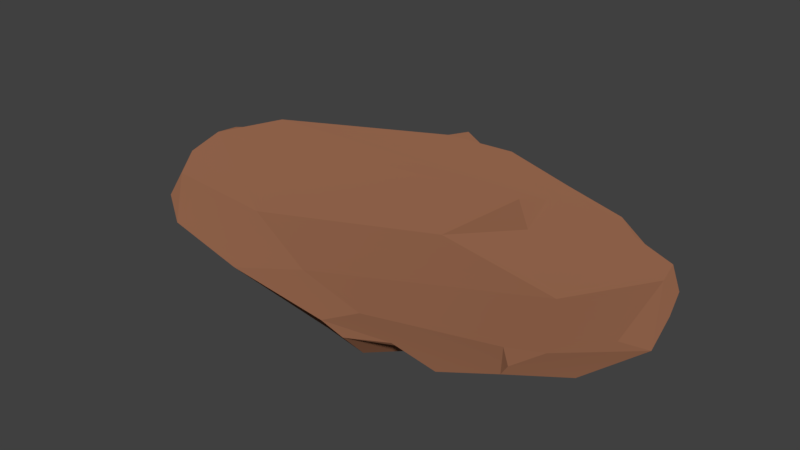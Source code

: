 # Source: stone_small1.blend  (saved by Blender 2.79.0; exported with 4.5.12 LTS)
import bpy
from mathutils import Matrix  # noqa: F401  (used for matrix-valued properties, if any)

bpy.ops.wm.read_factory_settings(use_empty=True)
scene = bpy.context.scene
scene.name = 'Scene'

# ---- collections
col_collection_1 = bpy.data.collections.new('Collection 1'); scene.collection.children.link(col_collection_1)

# ---- materials (node trees are filled in below, after node groups)
mat_stone_004 = bpy.data.materials.new('Stone.004')
mat_stone_004.alpha_threshold = 0.0
mat_stone_004.roughness = 0.5

# ---- material node trees
mat_stone_004.use_nodes = True; mat_stone_004.node_tree.nodes.clear()
_N = mat_stone_004.node_tree.nodes; _L = mat_stone_004.node_tree.links
n0 = _N.new('ShaderNodeOutputMaterial'); n0.name = 'Material Output'; n0.location = (300, 300)
n1 = _N.new('ShaderNodeBsdfDiffuse'); n1.name = 'Diffuse BSDF'; n1.location = (10, 300)
n1.inputs[0].default_value = (0.2598, 0.1153, 0.06434, 1.0)
n1.inputs[1].default_value = 0.8333
_L.new(n1.outputs[0], n0.inputs[0])
n0.is_active_output = True

# ---- world
world_world = bpy.data.worlds.new('World'); scene.world = world_world
world_world.color = (0.05088, 0.05088, 0.05088)
world_world.use_sun_shadow = False
world_world.sun_shadow_jitter_overblur = 0.0
world_world.cycles.sampling_method = 'MANUAL'

# ---- meshes
me_lowpolyrock_004 = bpy.data.meshes.new('LowPolyRock.004')
me_lowpolyrock_004.from_pydata([(0.02899, -0.2718, -1.93), (0.132, 0.1683, -2.018), (0.2995, 0.4612, -1.504), (-0.1057, -0.182, -1.927), (0.2262, -1.021, 0.4094), (-0.1578, 1.049, 0.1233), (0.007405, 1.039, 0.5452), (0.1085, -0.1001, 2.021), (0.2954, -0.6374, 1.329), (-0.01714, -0.315, 1.907), (-0.2524, -0.4805, 1.581), (-0.226, 0.3587, 1.882), (-0.03712, 0.39, 1.931), (0.1379, 0.3599, 1.903), (-0.006925, 0.4744, 1.784), (0.03466, 0.8146, 1.295), (0.2353, 0.08962, 1.729), (-0.03571, 0.7304, 1.567), (0.3556, 0.4976, 1.423), (0.2867, 0.7075, 1.136), (0.1586, 0.9185, 1.137), (-0.2223, 0.5378, 1.518), (-0.2369, 0.7042, 1.33), (-0.001847, 0.9613, 0.9834), (-0.2418, 0.1197, 1.943), (-0.4787, 0.1708, 1.072), (-0.4364, -0.1683, 1.164), (0.01621, -0.6348, 1.634), (0.1205, -0.756, 1.457), (-0.02087, -0.7874, 1.439), (0.3749, -0.2819, 1.638), (0.3749, -0.3278, 1.3), (0.4869, -0.09393, 1.153), (0.3721, 0.7671, 0.9451), (0.123, 1.092, 0.4216), (-0.1369, 1.019, 0.7866), (-0.2482, 0.8702, 0.8104), (-0.3637, 0.9887, -0.1418), (-0.4215, 0.776, 0.392), (-0.5615, -0.07013, 1.025), (-0.4227, -0.5351, 0.7909), (-0.1732, -1.067, 0.1333), (-0.03807, -1.06, 0.5861), (0.1186, -1.082, 0.2866), (0.04239, -1.06, -0.5118), (0.2001, -0.9056, 0.7037), (0.4193, -0.7224, 0.905), (0.4535, -0.5308, 0.6777), (0.4613, -0.804, 0.38), (0.1794, 1.049, 0.1712), (-0.1339, 1.132, -0.09267), (-0.1952, 1.037, -0.3908), (-0.2063, 1.013, -0.6467), (-0.4474, 0.6844, -0.09952), (-0.5004, 0.03644, -1.136), (-0.3273, -0.896, -0.4416), (0.5449, -0.1081, -0.47), (0.1444, 0.882, -1.219), (0.04871, 0.4915, -1.782), (-0.04282, 0.2679, -1.91), (-0.056, 0.6667, -1.612), (-0.06966, 0.1362, -2.027), (-0.1218, 0.4799, -1.83), (-0.2392, 0.1486, -1.78), (-0.3342, -0.1589, -1.63), (-0.184, -0.6131, -1.53), (0.04477, -0.6062, -1.695), (0.3304, -0.009099, -1.666), (0.3928, -0.4859, -1.487), (0.2273, -0.2102, -1.934), (0.07384, -0.837, -1.351), (0.3244, -0.6237, -1.233), (0.2273, -0.4357, -1.654)], [], [(33, 23, 20), (24, 10, 29, 27, 9), (7, 30, 16, 18, 13), (56, 32, 31, 30, 8, 46, 47, 48, 4, 71, 68, 67), (61, 1, 69, 0, 3), (22, 17, 15, 20, 23, 36), (62, 60, 57, 58), (33, 20, 15, 19), (2, 57, 49, 34, 33), (55, 64, 3, 65), (25, 39, 26), (24, 9, 7), (42, 29, 10, 41), (27, 29, 28), (28, 29, 8), (54, 53, 37, 51, 52, 60, 62, 63, 64), (30, 31, 16), (31, 32, 16), (58, 57, 2, 1), (4, 48, 47, 45), (6, 35, 23), (49, 6, 34), (35, 36, 23), (1, 61, 59, 58), (6, 36, 35), (51, 37, 50), (37, 5, 50), (8, 30, 7, 27, 28), (39, 40, 26), (44, 43, 42, 41), (11, 24, 7, 13, 12), (47, 46, 45), (60, 52, 57), (33, 34, 23), (34, 6, 23), (71, 4, 43, 44, 70, 66, 72), (37, 53, 5), (14, 21, 11, 12), (50, 5, 6, 49, 57, 52, 51), (27, 7, 9), (45, 46, 8, 29, 42, 43), (43, 4, 45), (39, 25, 54, 64, 55, 40), (5, 38, 36, 6), (3, 64, 63, 61), (59, 62, 58), (14, 12, 13, 18, 19, 15, 17), (59, 63, 62), (59, 61, 63), (10, 40, 55, 41), (17, 22, 21, 14), (0, 66, 70, 65, 3), (25, 26, 40, 10, 24, 11, 21, 22, 36, 38, 5, 53, 54), (68, 72, 67), (1, 2, 33, 19, 18, 16, 32, 56, 67, 72, 69), (44, 41, 55, 65, 70), (0, 72, 66), (72, 68, 71), (69, 72, 0)])
me_lowpolyrock_004.polygons.foreach_set('use_smooth', [True] * 59)
me_lowpolyrock_004.materials.append(mat_stone_004)
me_lowpolyrock_004.use_remesh_preserve_volume = False
me_lowpolyrock_004.use_remesh_preserve_attributes = False
me_lowpolyrock_004.use_mirror_vertex_groups = False
me_lowpolyrock_004.update()

# ---- objects
ob_lowpolyrock_004 = bpy.data.objects.new('LowPolyRock.004', me_lowpolyrock_004)

# ---- transforms, parenting, visibility, modifiers, constraints
ob_lowpolyrock_004.location = (0.0, 0.0, 0.0)
ob_lowpolyrock_004.rotation_euler = (0.0, 1.571, 0.0)
ob_lowpolyrock_004.show_all_edges = True
ob_lowpolyrock_004.lineart.crease_threshold = 0.0
_m = ob_lowpolyrock_004.modifiers.new('split', 'EDGE_SPLIT')
_m.split_angle = 0.0
_m.use_edge_sharp = False

# ---- collection membership
col_collection_1.objects.link(ob_lowpolyrock_004)

# ---- scene / render settings (as saved in the file)
scene.frame_start = 1; scene.frame_end = 250; scene.frame_set(1)
scene.render.engine = 'CYCLES'
scene.render.resolution_percentage = 50
scene.render.dither_intensity = 0.0
scene.cycles.use_denoising = False
scene.cycles.samples = 128
scene.cycles.sampling_pattern = 'TABULATED_SOBOL'
scene.cycles.use_adaptive_sampling = False
scene.cycles.use_light_tree = False
scene.cycles.blur_glossy = 0.0
scene.cycles.sample_clamp_indirect = 0.0
scene.view_settings.view_transform = 'Standard'
bpy.context.view_layer.update()

# ---- added for rendering (the .blend has no active camera and no usable light): camera, sun
cam_auto = bpy.data.cameras.new('AutoCamera')
cam_auto.lens = 50.0
cam_auto.sensor_width = 36.0
cam_auto.clip_end = 1000.0
ob_auto_camera = bpy.data.objects.new('AutoCamera', cam_auto)
scene.collection.objects.link(ob_auto_camera)
ob_auto_camera.location = (4.3868, -5.24269, 3.52)
ob_auto_camera.rotation_euler = (1.09748, -7.21219e-08, 0.694738)
scene.camera = ob_auto_camera
light_auto_sun = bpy.data.lights.new('AutoSun', 'SUN')
light_auto_sun.energy = 3.0
light_auto_sun.angle = 0.0523599
ob_auto_sun = bpy.data.objects.new('AutoSun', light_auto_sun)
scene.collection.objects.link(ob_auto_sun)
ob_auto_sun.rotation_euler = (0.872665, 0.174533, 0.523599)
bpy.context.view_layer.update()
